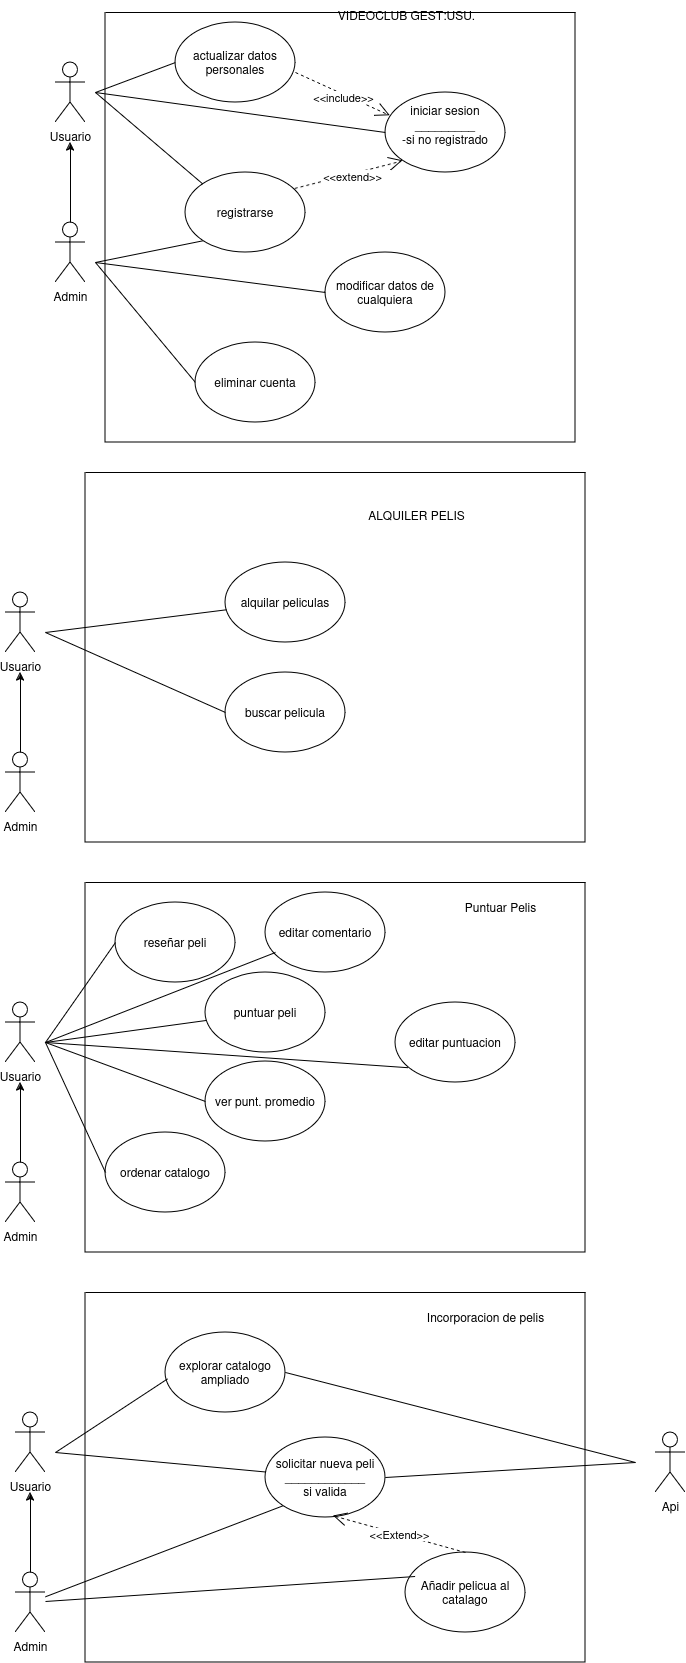

The diagram above was exported from draw.io. Its source (the exported page's mxGraphModel, read from the mxfile embedded in the PNG):
<mxGraphModel dx="880" dy="588" grid="1" gridSize="10" guides="1" tooltips="1" connect="1" arrows="1" fold="1" page="1" pageScale="1" pageWidth="827" pageHeight="1169" math="0" shadow="0">
  <root>
    <mxCell id="0" />
    <mxCell id="1" parent="0" />
    <mxCell id="-FHBAkNEVmAZ-UpU7K1b-4" value="&lt;div&gt;Usuario&lt;/div&gt;" style="shape=umlActor;verticalLabelPosition=bottom;verticalAlign=top;html=1;outlineConnect=0;" vertex="1" parent="1">
      <mxGeometry x="120" y="90" width="30" height="60" as="geometry" />
    </mxCell>
    <mxCell id="-FHBAkNEVmAZ-UpU7K1b-5" value="Admin" style="shape=umlActor;verticalLabelPosition=bottom;verticalAlign=top;html=1;outlineConnect=0;" vertex="1" parent="1">
      <mxGeometry x="120" y="250" width="30" height="60" as="geometry" />
    </mxCell>
    <mxCell id="-FHBAkNEVmAZ-UpU7K1b-6" value="" style="endArrow=classic;html=1;rounded=0;exitX=0.5;exitY=0;exitDx=0;exitDy=0;exitPerimeter=0;" edge="1" parent="1" source="-FHBAkNEVmAZ-UpU7K1b-5">
      <mxGeometry width="50" height="50" relative="1" as="geometry">
        <mxPoint x="120" y="230" as="sourcePoint" />
        <mxPoint x="135" y="170" as="targetPoint" />
      </mxGeometry>
    </mxCell>
    <mxCell id="-FHBAkNEVmAZ-UpU7K1b-7" value="" style="endArrow=none;html=1;rounded=0;entryX=0;entryY=1;entryDx=0;entryDy=0;" edge="1" parent="1" target="-FHBAkNEVmAZ-UpU7K1b-3">
      <mxGeometry width="50" height="50" relative="1" as="geometry">
        <mxPoint x="160" y="290" as="sourcePoint" />
        <mxPoint x="430" y="140" as="targetPoint" />
      </mxGeometry>
    </mxCell>
    <mxCell id="-FHBAkNEVmAZ-UpU7K1b-8" value="" style="endArrow=none;html=1;rounded=0;entryX=0;entryY=0;entryDx=0;entryDy=0;" edge="1" parent="1" target="-FHBAkNEVmAZ-UpU7K1b-3">
      <mxGeometry width="50" height="50" relative="1" as="geometry">
        <mxPoint x="160" y="120" as="sourcePoint" />
        <mxPoint x="430" y="140" as="targetPoint" />
      </mxGeometry>
    </mxCell>
    <mxCell id="-FHBAkNEVmAZ-UpU7K1b-10" value="" style="endArrow=none;html=1;rounded=0;entryX=0;entryY=0.5;entryDx=0;entryDy=0;" edge="1" parent="1" target="-FHBAkNEVmAZ-UpU7K1b-9">
      <mxGeometry width="50" height="50" relative="1" as="geometry">
        <mxPoint x="160" y="290" as="sourcePoint" />
        <mxPoint x="260" y="270" as="targetPoint" />
      </mxGeometry>
    </mxCell>
    <mxCell id="-FHBAkNEVmAZ-UpU7K1b-13" value="" style="endArrow=none;html=1;rounded=0;entryX=0;entryY=0.5;entryDx=0;entryDy=0;" edge="1" parent="1" target="-FHBAkNEVmAZ-UpU7K1b-2">
      <mxGeometry width="50" height="50" relative="1" as="geometry">
        <mxPoint x="160" y="120" as="sourcePoint" />
        <mxPoint x="430" y="140" as="targetPoint" />
      </mxGeometry>
    </mxCell>
    <mxCell id="-FHBAkNEVmAZ-UpU7K1b-14" value="" style="endArrow=none;html=1;rounded=0;entryX=0;entryY=0.5;entryDx=0;entryDy=0;" edge="1" parent="1" target="-FHBAkNEVmAZ-UpU7K1b-1">
      <mxGeometry width="50" height="50" relative="1" as="geometry">
        <mxPoint x="160" y="120" as="sourcePoint" />
        <mxPoint x="430" y="140" as="targetPoint" />
      </mxGeometry>
    </mxCell>
    <mxCell id="-FHBAkNEVmAZ-UpU7K1b-16" value="" style="endArrow=none;html=1;rounded=0;entryX=1;entryY=0.5;entryDx=0;entryDy=0;" edge="1" parent="1" target="-FHBAkNEVmAZ-UpU7K1b-11">
      <mxGeometry width="50" height="50" relative="1" as="geometry">
        <mxPoint x="160" y="290" as="sourcePoint" />
        <mxPoint x="430" y="140" as="targetPoint" />
      </mxGeometry>
    </mxCell>
    <mxCell id="-FHBAkNEVmAZ-UpU7K1b-22" value="" style="swimlane;startSize=0;" vertex="1" parent="1">
      <mxGeometry x="170" y="40" width="470" height="430" as="geometry" />
    </mxCell>
    <mxCell id="-FHBAkNEVmAZ-UpU7K1b-1" value="&lt;div&gt;actualizar datos&lt;/div&gt;&lt;div&gt;personales&lt;br&gt;&lt;/div&gt;" style="ellipse;whiteSpace=wrap;html=1;" vertex="1" parent="-FHBAkNEVmAZ-UpU7K1b-22">
      <mxGeometry x="70" y="10" width="120" height="80" as="geometry" />
    </mxCell>
    <mxCell id="-FHBAkNEVmAZ-UpU7K1b-2" value="&lt;div&gt;iniciar sesion&lt;/div&gt;&lt;div&gt;_________&lt;/div&gt;&lt;div&gt;-si no registrado&lt;br&gt;&lt;/div&gt;&lt;div&gt;&lt;br&gt;&lt;/div&gt;" style="ellipse;html=1;verticalAlign=middle;horizontal=1;labelPosition=center;verticalLabelPosition=middle;align=center;textShadow=0;labelBorderColor=none;labelBackgroundColor=none;textDirection=ltr;whiteSpace=wrap;" vertex="1" parent="-FHBAkNEVmAZ-UpU7K1b-22">
      <mxGeometry x="280" y="80" width="120" height="80" as="geometry" />
    </mxCell>
    <mxCell id="-FHBAkNEVmAZ-UpU7K1b-3" value="registrarse" style="ellipse;whiteSpace=wrap;html=1;" vertex="1" parent="-FHBAkNEVmAZ-UpU7K1b-22">
      <mxGeometry x="80" y="160" width="120" height="80" as="geometry" />
    </mxCell>
    <mxCell id="-FHBAkNEVmAZ-UpU7K1b-17" value="&amp;lt;&amp;lt;extend&amp;gt;&amp;gt;" style="endArrow=open;endSize=12;dashed=1;html=1;rounded=0;entryX=0;entryY=1;entryDx=0;entryDy=0;exitX=0.91;exitY=0.2;exitDx=0;exitDy=0;exitPerimeter=0;" edge="1" parent="-FHBAkNEVmAZ-UpU7K1b-22" source="-FHBAkNEVmAZ-UpU7K1b-3" target="-FHBAkNEVmAZ-UpU7K1b-2">
      <mxGeometry x="0.0412" y="-3" width="160" relative="1" as="geometry">
        <mxPoint x="220" y="200" as="sourcePoint" />
        <mxPoint x="340" y="190" as="targetPoint" />
        <mxPoint as="offset" />
      </mxGeometry>
    </mxCell>
    <mxCell id="-FHBAkNEVmAZ-UpU7K1b-9" value="eliminar cuenta" style="ellipse;whiteSpace=wrap;html=1;" vertex="1" parent="-FHBAkNEVmAZ-UpU7K1b-22">
      <mxGeometry x="90" y="330" width="120" height="80" as="geometry" />
    </mxCell>
    <mxCell id="-FHBAkNEVmAZ-UpU7K1b-79" value="&amp;lt;&amp;lt;include&amp;gt;&amp;gt;" style="endArrow=open;endSize=12;dashed=1;html=1;rounded=0;entryX=0.04;entryY=0.29;entryDx=0;entryDy=0;exitX=1;exitY=0.625;exitDx=0;exitDy=0;exitPerimeter=0;entryPerimeter=0;" edge="1" parent="-FHBAkNEVmAZ-UpU7K1b-22" source="-FHBAkNEVmAZ-UpU7K1b-1" target="-FHBAkNEVmAZ-UpU7K1b-2">
      <mxGeometry x="0.0412" y="-3" width="160" relative="1" as="geometry">
        <mxPoint x="165" y="177" as="sourcePoint" />
        <mxPoint x="308" y="138" as="targetPoint" />
        <mxPoint as="offset" />
        <Array as="points" />
      </mxGeometry>
    </mxCell>
    <mxCell id="-FHBAkNEVmAZ-UpU7K1b-11" value="modificar datos de cualquiera" style="ellipse;whiteSpace=wrap;html=1;direction=west;" vertex="1" parent="-FHBAkNEVmAZ-UpU7K1b-22">
      <mxGeometry x="220" y="240" width="120" height="80" as="geometry" />
    </mxCell>
    <mxCell id="-FHBAkNEVmAZ-UpU7K1b-24" value="VIDEOCLUB GEST:USU." style="text;html=1;align=center;verticalAlign=middle;resizable=0;points=[];autosize=1;strokeColor=none;fillColor=none;" vertex="1" parent="1">
      <mxGeometry x="391" y="28" width="160" height="30" as="geometry" />
    </mxCell>
    <mxCell id="-FHBAkNEVmAZ-UpU7K1b-25" value="" style="swimlane;startSize=0;" vertex="1" parent="1">
      <mxGeometry x="150" y="500" width="500" height="370" as="geometry" />
    </mxCell>
    <mxCell id="-FHBAkNEVmAZ-UpU7K1b-33" value="alquilar peliculas" style="ellipse;whiteSpace=wrap;html=1;" vertex="1" parent="-FHBAkNEVmAZ-UpU7K1b-25">
      <mxGeometry x="140" y="90" width="120" height="80" as="geometry" />
    </mxCell>
    <mxCell id="-FHBAkNEVmAZ-UpU7K1b-34" value="buscar pelicula" style="ellipse;whiteSpace=wrap;html=1;" vertex="1" parent="-FHBAkNEVmAZ-UpU7K1b-25">
      <mxGeometry x="140" y="200" width="120" height="80" as="geometry" />
    </mxCell>
    <mxCell id="-FHBAkNEVmAZ-UpU7K1b-26" value="ALQUILER PELIS" style="text;html=1;align=center;verticalAlign=middle;resizable=0;points=[];autosize=1;strokeColor=none;fillColor=none;" vertex="1" parent="1">
      <mxGeometry x="421" y="528" width="120" height="30" as="geometry" />
    </mxCell>
    <mxCell id="-FHBAkNEVmAZ-UpU7K1b-30" value="&lt;div&gt;Usuario&lt;/div&gt;" style="shape=umlActor;verticalLabelPosition=bottom;verticalAlign=top;html=1;outlineConnect=0;" vertex="1" parent="1">
      <mxGeometry x="70" y="620" width="30" height="60" as="geometry" />
    </mxCell>
    <mxCell id="-FHBAkNEVmAZ-UpU7K1b-31" value="Admin" style="shape=umlActor;verticalLabelPosition=bottom;verticalAlign=top;html=1;outlineConnect=0;" vertex="1" parent="1">
      <mxGeometry x="70" y="780" width="30" height="60" as="geometry" />
    </mxCell>
    <mxCell id="-FHBAkNEVmAZ-UpU7K1b-32" value="" style="endArrow=classic;html=1;rounded=0;exitX=0.5;exitY=0;exitDx=0;exitDy=0;exitPerimeter=0;" edge="1" parent="1" source="-FHBAkNEVmAZ-UpU7K1b-31">
      <mxGeometry width="50" height="50" relative="1" as="geometry">
        <mxPoint x="70" y="760" as="sourcePoint" />
        <mxPoint x="85" y="700" as="targetPoint" />
      </mxGeometry>
    </mxCell>
    <mxCell id="-FHBAkNEVmAZ-UpU7K1b-35" value="" style="endArrow=none;html=1;rounded=0;" edge="1" parent="1" target="-FHBAkNEVmAZ-UpU7K1b-33">
      <mxGeometry width="50" height="50" relative="1" as="geometry">
        <mxPoint x="110" y="660" as="sourcePoint" />
        <mxPoint x="460" y="770" as="targetPoint" />
      </mxGeometry>
    </mxCell>
    <mxCell id="-FHBAkNEVmAZ-UpU7K1b-36" value="" style="endArrow=none;html=1;rounded=0;entryX=0;entryY=0.5;entryDx=0;entryDy=0;" edge="1" parent="1" target="-FHBAkNEVmAZ-UpU7K1b-34">
      <mxGeometry width="50" height="50" relative="1" as="geometry">
        <mxPoint x="110" y="660" as="sourcePoint" />
        <mxPoint x="460" y="770" as="targetPoint" />
      </mxGeometry>
    </mxCell>
    <mxCell id="-FHBAkNEVmAZ-UpU7K1b-46" value="" style="swimlane;startSize=0;" vertex="1" parent="1">
      <mxGeometry x="150" y="910" width="500" height="370" as="geometry" />
    </mxCell>
    <mxCell id="-FHBAkNEVmAZ-UpU7K1b-47" value="puntuar peli" style="ellipse;whiteSpace=wrap;html=1;" vertex="1" parent="-FHBAkNEVmAZ-UpU7K1b-46">
      <mxGeometry x="120" y="90" width="120" height="80" as="geometry" />
    </mxCell>
    <mxCell id="-FHBAkNEVmAZ-UpU7K1b-48" value="reseñar peli" style="ellipse;whiteSpace=wrap;html=1;" vertex="1" parent="-FHBAkNEVmAZ-UpU7K1b-46">
      <mxGeometry x="30" y="20" width="120" height="80" as="geometry" />
    </mxCell>
    <mxCell id="-FHBAkNEVmAZ-UpU7K1b-55" value="ver punt. promedio" style="ellipse;whiteSpace=wrap;html=1;" vertex="1" parent="-FHBAkNEVmAZ-UpU7K1b-46">
      <mxGeometry x="120" y="179" width="120" height="80" as="geometry" />
    </mxCell>
    <mxCell id="-FHBAkNEVmAZ-UpU7K1b-56" value="ordenar catalogo" style="ellipse;whiteSpace=wrap;html=1;" vertex="1" parent="-FHBAkNEVmAZ-UpU7K1b-46">
      <mxGeometry x="20" y="250" width="120" height="80" as="geometry" />
    </mxCell>
    <mxCell id="-FHBAkNEVmAZ-UpU7K1b-49" value="Puntuar Pelis" style="text;html=1;align=center;verticalAlign=middle;resizable=0;points=[];autosize=1;strokeColor=none;fillColor=none;" vertex="1" parent="-FHBAkNEVmAZ-UpU7K1b-46">
      <mxGeometry x="370" y="10" width="90" height="30" as="geometry" />
    </mxCell>
    <mxCell id="-FHBAkNEVmAZ-UpU7K1b-60" value="editar comentario" style="ellipse;whiteSpace=wrap;html=1;" vertex="1" parent="-FHBAkNEVmAZ-UpU7K1b-46">
      <mxGeometry x="180" y="10" width="120" height="80" as="geometry" />
    </mxCell>
    <mxCell id="-FHBAkNEVmAZ-UpU7K1b-59" value="editar puntuacion" style="ellipse;whiteSpace=wrap;html=1;" vertex="1" parent="-FHBAkNEVmAZ-UpU7K1b-46">
      <mxGeometry x="310" y="120" width="120" height="80" as="geometry" />
    </mxCell>
    <mxCell id="-FHBAkNEVmAZ-UpU7K1b-50" value="&lt;div&gt;Usuario&lt;/div&gt;" style="shape=umlActor;verticalLabelPosition=bottom;verticalAlign=top;html=1;outlineConnect=0;" vertex="1" parent="1">
      <mxGeometry x="70" y="1030" width="30" height="60" as="geometry" />
    </mxCell>
    <mxCell id="-FHBAkNEVmAZ-UpU7K1b-51" value="Admin" style="shape=umlActor;verticalLabelPosition=bottom;verticalAlign=top;html=1;outlineConnect=0;" vertex="1" parent="1">
      <mxGeometry x="70" y="1190" width="30" height="60" as="geometry" />
    </mxCell>
    <mxCell id="-FHBAkNEVmAZ-UpU7K1b-52" value="" style="endArrow=classic;html=1;rounded=0;exitX=0.5;exitY=0;exitDx=0;exitDy=0;exitPerimeter=0;" edge="1" parent="1" source="-FHBAkNEVmAZ-UpU7K1b-51">
      <mxGeometry width="50" height="50" relative="1" as="geometry">
        <mxPoint x="70" y="1170" as="sourcePoint" />
        <mxPoint x="85" y="1110" as="targetPoint" />
      </mxGeometry>
    </mxCell>
    <mxCell id="-FHBAkNEVmAZ-UpU7K1b-53" value="" style="endArrow=none;html=1;rounded=0;" edge="1" parent="1" target="-FHBAkNEVmAZ-UpU7K1b-47">
      <mxGeometry width="50" height="50" relative="1" as="geometry">
        <mxPoint x="110" y="1070" as="sourcePoint" />
        <mxPoint x="460" y="1180" as="targetPoint" />
      </mxGeometry>
    </mxCell>
    <mxCell id="-FHBAkNEVmAZ-UpU7K1b-54" value="" style="endArrow=none;html=1;rounded=0;entryX=0;entryY=0.5;entryDx=0;entryDy=0;" edge="1" parent="1" target="-FHBAkNEVmAZ-UpU7K1b-48">
      <mxGeometry width="50" height="50" relative="1" as="geometry">
        <mxPoint x="110" y="1070" as="sourcePoint" />
        <mxPoint x="460" y="1180" as="targetPoint" />
      </mxGeometry>
    </mxCell>
    <mxCell id="-FHBAkNEVmAZ-UpU7K1b-57" value="" style="endArrow=none;html=1;rounded=0;entryX=0;entryY=0.5;entryDx=0;entryDy=0;" edge="1" parent="1" target="-FHBAkNEVmAZ-UpU7K1b-55">
      <mxGeometry width="50" height="50" relative="1" as="geometry">
        <mxPoint x="110" y="1070" as="sourcePoint" />
        <mxPoint x="460" y="970" as="targetPoint" />
      </mxGeometry>
    </mxCell>
    <mxCell id="-FHBAkNEVmAZ-UpU7K1b-58" value="" style="endArrow=none;html=1;rounded=0;entryX=0;entryY=0.5;entryDx=0;entryDy=0;" edge="1" parent="1" target="-FHBAkNEVmAZ-UpU7K1b-56">
      <mxGeometry width="50" height="50" relative="1" as="geometry">
        <mxPoint x="110" y="1070" as="sourcePoint" />
        <mxPoint x="460" y="970" as="targetPoint" />
      </mxGeometry>
    </mxCell>
    <mxCell id="-FHBAkNEVmAZ-UpU7K1b-63" value="" style="swimlane;startSize=0;" vertex="1" parent="1">
      <mxGeometry x="150" y="1320" width="500" height="370" as="geometry">
        <mxRectangle x="150" y="1320" width="50" height="40" as="alternateBounds" />
      </mxGeometry>
    </mxCell>
    <mxCell id="-FHBAkNEVmAZ-UpU7K1b-64" value="&lt;div&gt;solicitar nueva peli&lt;/div&gt;&lt;div&gt;____________&lt;/div&gt;&lt;div&gt;si valida&lt;br&gt;&lt;/div&gt;" style="ellipse;whiteSpace=wrap;html=1;" vertex="1" parent="-FHBAkNEVmAZ-UpU7K1b-63">
      <mxGeometry x="180" y="145" width="120" height="80" as="geometry" />
    </mxCell>
    <mxCell id="-FHBAkNEVmAZ-UpU7K1b-66" value="Incorporacion de pelis" style="text;html=1;align=center;verticalAlign=middle;resizable=0;points=[];autosize=1;strokeColor=none;fillColor=none;" vertex="1" parent="-FHBAkNEVmAZ-UpU7K1b-63">
      <mxGeometry x="330" y="10" width="140" height="30" as="geometry" />
    </mxCell>
    <mxCell id="-FHBAkNEVmAZ-UpU7K1b-75" value="explorar catalogo ampliado" style="ellipse;whiteSpace=wrap;html=1;" vertex="1" parent="-FHBAkNEVmAZ-UpU7K1b-63">
      <mxGeometry x="80" y="40" width="120" height="80" as="geometry" />
    </mxCell>
    <mxCell id="-FHBAkNEVmAZ-UpU7K1b-84" value="Añadir pelicua al catalago" style="ellipse;whiteSpace=wrap;html=1;" vertex="1" parent="-FHBAkNEVmAZ-UpU7K1b-63">
      <mxGeometry x="320" y="260" width="120" height="80" as="geometry" />
    </mxCell>
    <mxCell id="-FHBAkNEVmAZ-UpU7K1b-85" value="&amp;lt;&amp;lt;Extend&amp;gt;&amp;gt;" style="endArrow=open;endSize=12;dashed=1;html=1;rounded=0;exitX=0.5;exitY=0;exitDx=0;exitDy=0;entryX=0.567;entryY=0.98;entryDx=0;entryDy=0;entryPerimeter=0;" edge="1" parent="-FHBAkNEVmAZ-UpU7K1b-63" source="-FHBAkNEVmAZ-UpU7K1b-84" target="-FHBAkNEVmAZ-UpU7K1b-64">
      <mxGeometry width="160" relative="1" as="geometry">
        <mxPoint x="190" y="200" as="sourcePoint" />
        <mxPoint x="350" y="200" as="targetPoint" />
      </mxGeometry>
    </mxCell>
    <mxCell id="-FHBAkNEVmAZ-UpU7K1b-67" value="&lt;div&gt;Usuario&lt;/div&gt;" style="shape=umlActor;verticalLabelPosition=bottom;verticalAlign=top;html=1;outlineConnect=0;" vertex="1" parent="1">
      <mxGeometry x="80" y="1440" width="30" height="60" as="geometry" />
    </mxCell>
    <mxCell id="-FHBAkNEVmAZ-UpU7K1b-68" value="Admin" style="shape=umlActor;verticalLabelPosition=bottom;verticalAlign=top;html=1;outlineConnect=0;" vertex="1" parent="1">
      <mxGeometry x="80" y="1600" width="30" height="60" as="geometry" />
    </mxCell>
    <mxCell id="-FHBAkNEVmAZ-UpU7K1b-69" value="" style="endArrow=classic;html=1;rounded=0;exitX=0.5;exitY=0;exitDx=0;exitDy=0;exitPerimeter=0;" edge="1" parent="1" source="-FHBAkNEVmAZ-UpU7K1b-68">
      <mxGeometry width="50" height="50" relative="1" as="geometry">
        <mxPoint x="80" y="1580" as="sourcePoint" />
        <mxPoint x="95" y="1520" as="targetPoint" />
      </mxGeometry>
    </mxCell>
    <mxCell id="-FHBAkNEVmAZ-UpU7K1b-70" value="" style="endArrow=none;html=1;rounded=0;" edge="1" parent="1" target="-FHBAkNEVmAZ-UpU7K1b-64">
      <mxGeometry width="50" height="50" relative="1" as="geometry">
        <mxPoint x="120" y="1480" as="sourcePoint" />
        <mxPoint x="470" y="1590" as="targetPoint" />
      </mxGeometry>
    </mxCell>
    <mxCell id="-FHBAkNEVmAZ-UpU7K1b-72" value="Api" style="shape=umlActor;verticalLabelPosition=bottom;verticalAlign=top;html=1;outlineConnect=0;" vertex="1" parent="1">
      <mxGeometry x="720" y="1460" width="30" height="60" as="geometry" />
    </mxCell>
    <mxCell id="-FHBAkNEVmAZ-UpU7K1b-73" value="" style="endArrow=none;html=1;rounded=0;exitX=1;exitY=0.5;exitDx=0;exitDy=0;" edge="1" parent="1" source="-FHBAkNEVmAZ-UpU7K1b-64">
      <mxGeometry width="50" height="50" relative="1" as="geometry">
        <mxPoint x="410" y="1450" as="sourcePoint" />
        <mxPoint x="700" y="1490" as="targetPoint" />
      </mxGeometry>
    </mxCell>
    <mxCell id="-FHBAkNEVmAZ-UpU7K1b-76" value="" style="endArrow=none;html=1;rounded=0;entryX=0.017;entryY=0.58;entryDx=0;entryDy=0;entryPerimeter=0;" edge="1" parent="1" target="-FHBAkNEVmAZ-UpU7K1b-75">
      <mxGeometry width="50" height="50" relative="1" as="geometry">
        <mxPoint x="120" y="1480" as="sourcePoint" />
        <mxPoint x="460" y="1400" as="targetPoint" />
      </mxGeometry>
    </mxCell>
    <mxCell id="-FHBAkNEVmAZ-UpU7K1b-77" value="" style="endArrow=none;html=1;rounded=0;exitX=1;exitY=0.5;exitDx=0;exitDy=0;" edge="1" parent="1" source="-FHBAkNEVmAZ-UpU7K1b-75">
      <mxGeometry width="50" height="50" relative="1" as="geometry">
        <mxPoint x="410" y="1450" as="sourcePoint" />
        <mxPoint x="700" y="1490" as="targetPoint" />
      </mxGeometry>
    </mxCell>
    <mxCell id="-FHBAkNEVmAZ-UpU7K1b-81" value="" style="endArrow=none;html=1;rounded=0;entryX=0.083;entryY=0.75;entryDx=0;entryDy=0;entryPerimeter=0;" edge="1" parent="1" target="-FHBAkNEVmAZ-UpU7K1b-60">
      <mxGeometry width="50" height="50" relative="1" as="geometry">
        <mxPoint x="110" y="1070" as="sourcePoint" />
        <mxPoint x="450" y="920" as="targetPoint" />
      </mxGeometry>
    </mxCell>
    <mxCell id="-FHBAkNEVmAZ-UpU7K1b-82" value="" style="endArrow=none;html=1;rounded=0;entryX=0.103;entryY=0.815;entryDx=0;entryDy=0;entryPerimeter=0;" edge="1" parent="1" target="-FHBAkNEVmAZ-UpU7K1b-59">
      <mxGeometry width="50" height="50" relative="1" as="geometry">
        <mxPoint x="110" y="1070" as="sourcePoint" />
        <mxPoint x="450" y="920" as="targetPoint" />
      </mxGeometry>
    </mxCell>
    <mxCell id="-FHBAkNEVmAZ-UpU7K1b-83" value="" style="endArrow=none;html=1;rounded=0;entryX=0;entryY=1;entryDx=0;entryDy=0;" edge="1" parent="1" source="-FHBAkNEVmAZ-UpU7K1b-68" target="-FHBAkNEVmAZ-UpU7K1b-64">
      <mxGeometry width="50" height="50" relative="1" as="geometry">
        <mxPoint x="420" y="1550" as="sourcePoint" />
        <mxPoint x="470" y="1500" as="targetPoint" />
      </mxGeometry>
    </mxCell>
    <mxCell id="-FHBAkNEVmAZ-UpU7K1b-86" value="" style="endArrow=none;html=1;rounded=0;entryX=0.08;entryY=0.3;entryDx=0;entryDy=0;entryPerimeter=0;" edge="1" parent="1" source="-FHBAkNEVmAZ-UpU7K1b-68" target="-FHBAkNEVmAZ-UpU7K1b-84">
      <mxGeometry width="50" height="50" relative="1" as="geometry">
        <mxPoint x="420" y="1550" as="sourcePoint" />
        <mxPoint x="470" y="1500" as="targetPoint" />
      </mxGeometry>
    </mxCell>
  </root>
</mxGraphModel>